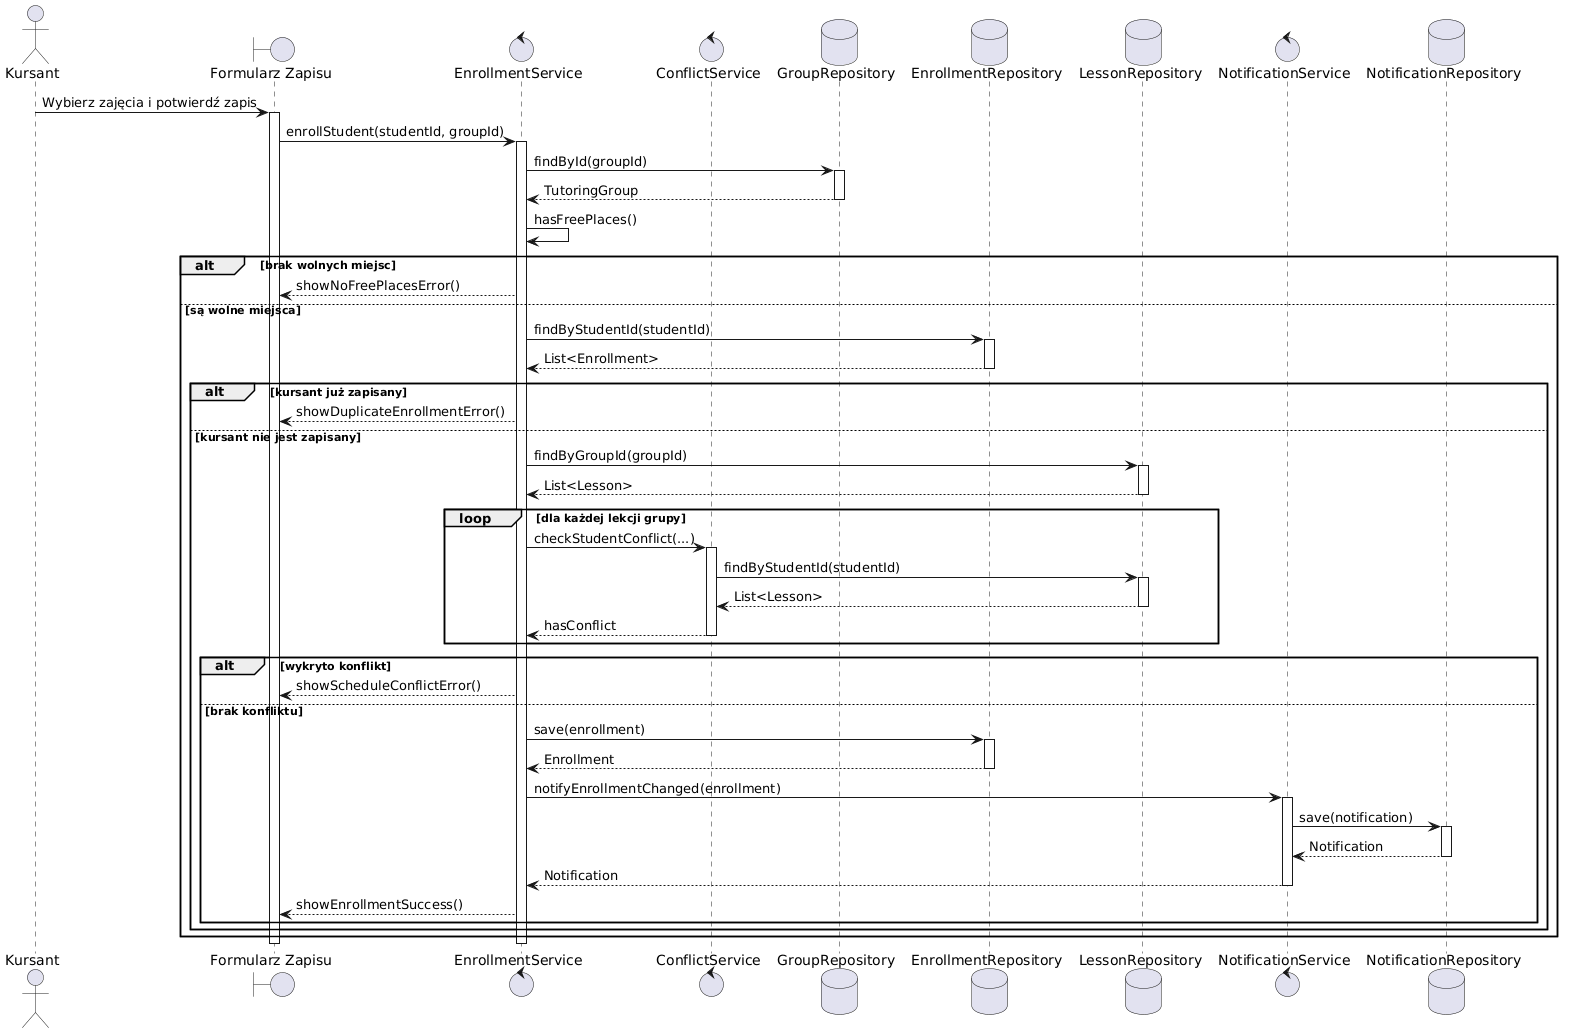

The diagram above was rendered by PlantUML. Its source (embedded in the PNG):
@startuml
actor "Kursant" as Student
boundary "Formularz Zapisu" as Form
control "EnrollmentService" as EnrollmentService
control "ConflictService" as ConflictService
database "GroupRepository" as GroupRepository
database "EnrollmentRepository" as EnrollmentRepository
database "LessonRepository" as LessonRepository
control "NotificationService" as NotificationService
database "NotificationRepository" as NotificationRepository

Student -> Form: Wybierz zajęcia i potwierdź zapis
activate Form

Form -> EnrollmentService: enrollStudent(studentId, groupId)
activate EnrollmentService

EnrollmentService -> GroupRepository: findById(groupId)
activate GroupRepository
GroupRepository --> EnrollmentService: TutoringGroup
deactivate GroupRepository

EnrollmentService -> EnrollmentService: hasFreePlaces()

alt brak wolnych miejsc

EnrollmentService --> Form: showNoFreePlacesError()

else są wolne miejsca

EnrollmentService -> EnrollmentRepository: findByStudentId(studentId)
activate EnrollmentRepository
EnrollmentRepository --> EnrollmentService: List<Enrollment>
deactivate EnrollmentRepository

alt kursant już zapisany

EnrollmentService --> Form: showDuplicateEnrollmentError()

else kursant nie jest zapisany

EnrollmentService -> LessonRepository: findByGroupId(groupId)
activate LessonRepository
LessonRepository --> EnrollmentService: List<Lesson>
deactivate LessonRepository

loop dla każdej lekcji grupy

EnrollmentService -> ConflictService: checkStudentConflict(...)
activate ConflictService

ConflictService -> LessonRepository: findByStudentId(studentId)
activate LessonRepository
LessonRepository --> ConflictService: List<Lesson>
deactivate LessonRepository

ConflictService --> EnrollmentService: hasConflict
deactivate ConflictService

end

alt wykryto konflikt

EnrollmentService --> Form: showScheduleConflictError()

else brak konfliktu

EnrollmentService -> EnrollmentRepository: save(enrollment)
activate EnrollmentRepository
EnrollmentRepository --> EnrollmentService: Enrollment
deactivate EnrollmentRepository

EnrollmentService -> NotificationService: notifyEnrollmentChanged(enrollment)
activate NotificationService

NotificationService -> NotificationRepository: save(notification)
activate NotificationRepository
NotificationRepository --> NotificationService: Notification
deactivate NotificationRepository

NotificationService --> EnrollmentService: Notification
deactivate NotificationService

EnrollmentService --> Form: showEnrollmentSuccess()

end
end
end

deactivate EnrollmentService
deactivate Form
@enduml